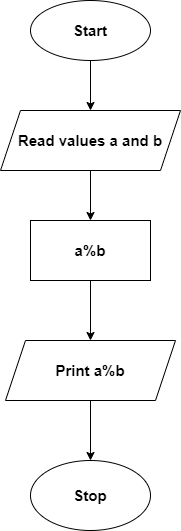

The diagram above was exported from draw.io. Its source (the exported page's mxGraphModel, read from the mxfile embedded in the PNG):
<mxGraphModel dx="868" dy="482" grid="1" gridSize="10" guides="1" tooltips="1" connect="1" arrows="1" fold="1" page="1" pageScale="1" pageWidth="827" pageHeight="1169" math="0" shadow="0">
  <root>
    <mxCell id="WIyWlLk6GJQsqaUBKTNV-0" />
    <mxCell id="WIyWlLk6GJQsqaUBKTNV-1" parent="WIyWlLk6GJQsqaUBKTNV-0" />
    <mxCell id="Xfi48rb0YUghKUys6Ay9-5" style="edgeStyle=orthogonalEdgeStyle;rounded=0;orthogonalLoop=1;jettySize=auto;html=1;entryX=0.5;entryY=0;entryDx=0;entryDy=0;" edge="1" parent="WIyWlLk6GJQsqaUBKTNV-1" source="Xfi48rb0YUghKUys6Ay9-0" target="Xfi48rb0YUghKUys6Ay9-1">
      <mxGeometry relative="1" as="geometry" />
    </mxCell>
    <mxCell id="Xfi48rb0YUghKUys6Ay9-0" value="&lt;font style=&quot;font-size: 15px&quot;&gt;&lt;b&gt;Start&lt;/b&gt;&lt;/font&gt;" style="ellipse;whiteSpace=wrap;html=1;" vertex="1" parent="WIyWlLk6GJQsqaUBKTNV-1">
      <mxGeometry x="294" y="40" width="120" height="60" as="geometry" />
    </mxCell>
    <mxCell id="Xfi48rb0YUghKUys6Ay9-6" style="edgeStyle=orthogonalEdgeStyle;rounded=0;orthogonalLoop=1;jettySize=auto;html=1;entryX=0.5;entryY=0;entryDx=0;entryDy=0;" edge="1" parent="WIyWlLk6GJQsqaUBKTNV-1" source="Xfi48rb0YUghKUys6Ay9-1" target="Xfi48rb0YUghKUys6Ay9-2">
      <mxGeometry relative="1" as="geometry" />
    </mxCell>
    <mxCell id="Xfi48rb0YUghKUys6Ay9-1" value="&lt;font style=&quot;font-size: 15px&quot;&gt;&lt;b&gt;Read values a and b&lt;/b&gt;&lt;/font&gt;" style="shape=parallelogram;perimeter=parallelogramPerimeter;whiteSpace=wrap;html=1;fixedSize=1;" vertex="1" parent="WIyWlLk6GJQsqaUBKTNV-1">
      <mxGeometry x="264" y="150" width="180" height="60" as="geometry" />
    </mxCell>
    <mxCell id="Xfi48rb0YUghKUys6Ay9-7" style="edgeStyle=orthogonalEdgeStyle;rounded=0;orthogonalLoop=1;jettySize=auto;html=1;" edge="1" parent="WIyWlLk6GJQsqaUBKTNV-1" source="Xfi48rb0YUghKUys6Ay9-2">
      <mxGeometry relative="1" as="geometry">
        <mxPoint x="354" y="380" as="targetPoint" />
      </mxGeometry>
    </mxCell>
    <mxCell id="Xfi48rb0YUghKUys6Ay9-2" value="&lt;font style=&quot;font-size: 15px&quot;&gt;&lt;b&gt;a%b&lt;/b&gt;&lt;/font&gt;" style="rounded=0;whiteSpace=wrap;html=1;" vertex="1" parent="WIyWlLk6GJQsqaUBKTNV-1">
      <mxGeometry x="294" y="260" width="120" height="60" as="geometry" />
    </mxCell>
    <mxCell id="Xfi48rb0YUghKUys6Ay9-8" style="edgeStyle=orthogonalEdgeStyle;rounded=0;orthogonalLoop=1;jettySize=auto;html=1;entryX=0.5;entryY=0;entryDx=0;entryDy=0;" edge="1" parent="WIyWlLk6GJQsqaUBKTNV-1" source="Xfi48rb0YUghKUys6Ay9-3" target="Xfi48rb0YUghKUys6Ay9-4">
      <mxGeometry relative="1" as="geometry" />
    </mxCell>
    <mxCell id="Xfi48rb0YUghKUys6Ay9-3" value="&lt;font style=&quot;font-size: 15px&quot;&gt;&lt;b&gt;Print a%b&lt;/b&gt;&lt;/font&gt;" style="shape=parallelogram;perimeter=parallelogramPerimeter;whiteSpace=wrap;html=1;fixedSize=1;" vertex="1" parent="WIyWlLk6GJQsqaUBKTNV-1">
      <mxGeometry x="269" y="380" width="170" height="60" as="geometry" />
    </mxCell>
    <mxCell id="Xfi48rb0YUghKUys6Ay9-4" value="&lt;font style=&quot;font-size: 15px&quot;&gt;&lt;b&gt;Stop&lt;/b&gt;&lt;/font&gt;" style="ellipse;whiteSpace=wrap;html=1;" vertex="1" parent="WIyWlLk6GJQsqaUBKTNV-1">
      <mxGeometry x="294" y="500" width="120" height="70" as="geometry" />
    </mxCell>
  </root>
</mxGraphModel>